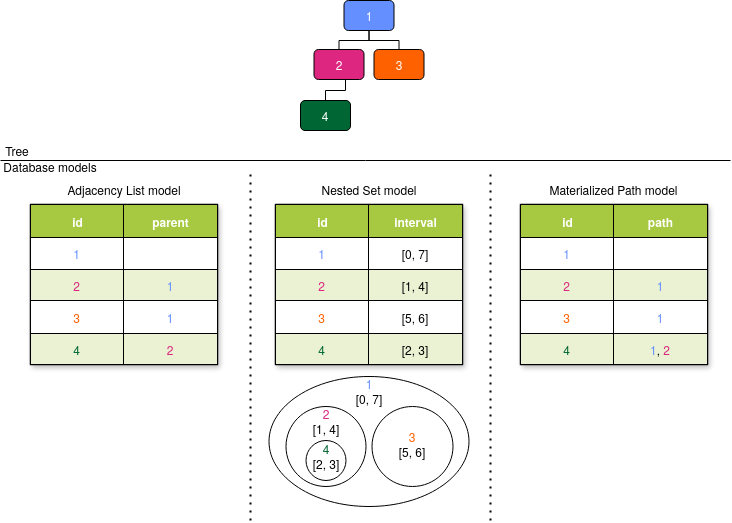

The diagram above was exported from draw.io. Its source (the exported page's mxGraphModel, read from the mxfile embedded in the PNG):
<mxGraphModel dx="1177" dy="837" grid="1" gridSize="10" guides="1" tooltips="1" connect="1" arrows="1" fold="1" page="1" pageScale="1" pageWidth="1100" pageHeight="850" background="none" math="0" shadow="0">
  <root>
    <mxCell id="0" />
    <mxCell id="1" parent="0" />
    <mxCell id="W2tQWDMAVUp-i8lzzay--31" value="" style="childLayout=tableLayout;recursiveResize=0;shadow=1;flipH=0;flipV=1;" parent="1" vertex="1">
      <mxGeometry x="160" y="284" width="187" height="160" as="geometry" />
    </mxCell>
    <mxCell id="W2tQWDMAVUp-i8lzzay--32" style="shape=tableRow;horizontal=0;startSize=0;swimlaneHead=0;swimlaneBody=0;top=0;left=0;bottom=0;right=0;dropTarget=0;collapsible=0;recursiveResize=0;expand=0;fontStyle=0;strokeColor=inherit;fillColor=#ffffff;" parent="W2tQWDMAVUp-i8lzzay--31" vertex="1">
      <mxGeometry width="187" height="33" as="geometry" />
    </mxCell>
    <mxCell id="W2tQWDMAVUp-i8lzzay--33" value="id" style="connectable=0;recursiveResize=0;strokeColor=inherit;fillColor=#A7C942;align=center;fontStyle=1;fontColor=#FFFFFF;html=1;" parent="W2tQWDMAVUp-i8lzzay--32" vertex="1">
      <mxGeometry width="93" height="33" as="geometry">
        <mxRectangle width="93" height="33" as="alternateBounds" />
      </mxGeometry>
    </mxCell>
    <mxCell id="W2tQWDMAVUp-i8lzzay--34" value="parent" style="connectable=0;recursiveResize=0;strokeColor=inherit;fillColor=#A7C942;align=center;fontStyle=1;fontColor=#FFFFFF;html=1;" parent="W2tQWDMAVUp-i8lzzay--32" vertex="1">
      <mxGeometry x="93" width="94" height="33" as="geometry">
        <mxRectangle width="94" height="33" as="alternateBounds" />
      </mxGeometry>
    </mxCell>
    <mxCell id="W2tQWDMAVUp-i8lzzay--36" value="" style="shape=tableRow;horizontal=0;startSize=0;swimlaneHead=0;swimlaneBody=0;top=0;left=0;bottom=0;right=0;dropTarget=0;collapsible=0;recursiveResize=0;expand=0;fontStyle=0;strokeColor=inherit;fillColor=#ffffff;" parent="W2tQWDMAVUp-i8lzzay--31" vertex="1">
      <mxGeometry y="33" width="187" height="32" as="geometry" />
    </mxCell>
    <mxCell id="W2tQWDMAVUp-i8lzzay--37" value="&lt;span style=&quot;color: rgb(100, 143, 255);&quot;&gt;1&lt;/span&gt;" style="connectable=0;recursiveResize=0;strokeColor=inherit;fillColor=inherit;align=center;whiteSpace=wrap;html=1;" parent="W2tQWDMAVUp-i8lzzay--36" vertex="1">
      <mxGeometry width="93" height="32" as="geometry">
        <mxRectangle width="93" height="32" as="alternateBounds" />
      </mxGeometry>
    </mxCell>
    <mxCell id="W2tQWDMAVUp-i8lzzay--38" value="" style="connectable=0;recursiveResize=0;strokeColor=inherit;fillColor=inherit;align=center;whiteSpace=wrap;html=1;" parent="W2tQWDMAVUp-i8lzzay--36" vertex="1">
      <mxGeometry x="93" width="94" height="32" as="geometry">
        <mxRectangle width="94" height="32" as="alternateBounds" />
      </mxGeometry>
    </mxCell>
    <mxCell id="W2tQWDMAVUp-i8lzzay--40" value="" style="shape=tableRow;horizontal=0;startSize=0;swimlaneHead=0;swimlaneBody=0;top=0;left=0;bottom=0;right=0;dropTarget=0;collapsible=0;recursiveResize=0;expand=0;fontStyle=1;strokeColor=inherit;fillColor=#EAF2D3;" parent="W2tQWDMAVUp-i8lzzay--31" vertex="1">
      <mxGeometry y="65" width="187" height="31" as="geometry" />
    </mxCell>
    <mxCell id="W2tQWDMAVUp-i8lzzay--41" value="&lt;span style=&quot;color: rgb(220, 38, 127);&quot;&gt;2&lt;/span&gt;" style="connectable=0;recursiveResize=0;strokeColor=inherit;fillColor=inherit;whiteSpace=wrap;html=1;" parent="W2tQWDMAVUp-i8lzzay--40" vertex="1">
      <mxGeometry width="93" height="31" as="geometry">
        <mxRectangle width="93" height="31" as="alternateBounds" />
      </mxGeometry>
    </mxCell>
    <mxCell id="W2tQWDMAVUp-i8lzzay--42" value="&lt;span style=&quot;color: rgb(100, 143, 255);&quot;&gt;1&lt;/span&gt;" style="connectable=0;recursiveResize=0;strokeColor=inherit;fillColor=inherit;whiteSpace=wrap;html=1;" parent="W2tQWDMAVUp-i8lzzay--40" vertex="1">
      <mxGeometry x="93" width="94" height="31" as="geometry">
        <mxRectangle width="94" height="31" as="alternateBounds" />
      </mxGeometry>
    </mxCell>
    <mxCell id="W2tQWDMAVUp-i8lzzay--44" value="" style="shape=tableRow;horizontal=0;startSize=0;swimlaneHead=0;swimlaneBody=0;top=0;left=0;bottom=0;right=0;dropTarget=0;collapsible=0;recursiveResize=0;expand=0;fontStyle=0;strokeColor=inherit;fillColor=#ffffff;" parent="W2tQWDMAVUp-i8lzzay--31" vertex="1">
      <mxGeometry y="96" width="187" height="33" as="geometry" />
    </mxCell>
    <mxCell id="W2tQWDMAVUp-i8lzzay--45" value="&lt;span style=&quot;color: rgb(254, 97, 0);&quot;&gt;3&lt;/span&gt;" style="connectable=0;recursiveResize=0;strokeColor=inherit;fillColor=inherit;fontStyle=0;align=center;whiteSpace=wrap;html=1;" parent="W2tQWDMAVUp-i8lzzay--44" vertex="1">
      <mxGeometry width="93" height="33" as="geometry">
        <mxRectangle width="93" height="33" as="alternateBounds" />
      </mxGeometry>
    </mxCell>
    <mxCell id="W2tQWDMAVUp-i8lzzay--46" value="&lt;span style=&quot;color: rgb(100, 143, 255);&quot;&gt;1&lt;/span&gt;" style="connectable=0;recursiveResize=0;strokeColor=inherit;fillColor=inherit;fontStyle=0;align=center;whiteSpace=wrap;html=1;" parent="W2tQWDMAVUp-i8lzzay--44" vertex="1">
      <mxGeometry x="93" width="94" height="33" as="geometry">
        <mxRectangle width="94" height="33" as="alternateBounds" />
      </mxGeometry>
    </mxCell>
    <mxCell id="W2tQWDMAVUp-i8lzzay--48" value="" style="shape=tableRow;horizontal=0;startSize=0;swimlaneHead=0;swimlaneBody=0;top=0;left=0;bottom=0;right=0;dropTarget=0;collapsible=0;recursiveResize=0;expand=0;fontStyle=1;strokeColor=inherit;fillColor=#EAF2D3;" parent="W2tQWDMAVUp-i8lzzay--31" vertex="1">
      <mxGeometry y="129" width="187" height="31" as="geometry" />
    </mxCell>
    <mxCell id="W2tQWDMAVUp-i8lzzay--49" value="&lt;span style=&quot;color: rgb(0, 102, 51);&quot;&gt;4&lt;/span&gt;" style="connectable=0;recursiveResize=0;strokeColor=inherit;fillColor=inherit;whiteSpace=wrap;html=1;" parent="W2tQWDMAVUp-i8lzzay--48" vertex="1">
      <mxGeometry width="93" height="31" as="geometry">
        <mxRectangle width="93" height="31" as="alternateBounds" />
      </mxGeometry>
    </mxCell>
    <mxCell id="W2tQWDMAVUp-i8lzzay--50" value="&lt;span style=&quot;color: rgb(220, 38, 127);&quot;&gt;2&lt;/span&gt;" style="connectable=0;recursiveResize=0;strokeColor=inherit;fillColor=inherit;whiteSpace=wrap;html=1;" parent="W2tQWDMAVUp-i8lzzay--48" vertex="1">
      <mxGeometry x="93" width="94" height="31" as="geometry">
        <mxRectangle width="94" height="31" as="alternateBounds" />
      </mxGeometry>
    </mxCell>
    <mxCell id="W2tQWDMAVUp-i8lzzay--54" value="&lt;span style=&quot;color: rgb(255, 255, 255);&quot;&gt;4&lt;/span&gt;" style="rounded=1;whiteSpace=wrap;html=1;fillColor=#006633;" parent="1" vertex="1">
      <mxGeometry x="430" y="180" width="50" height="30" as="geometry" />
    </mxCell>
    <mxCell id="W2tQWDMAVUp-i8lzzay--60" style="edgeStyle=orthogonalEdgeStyle;rounded=0;orthogonalLoop=1;jettySize=auto;html=1;entryX=0.5;entryY=0;entryDx=0;entryDy=0;endArrow=none;startFill=0;" parent="1" source="W2tQWDMAVUp-i8lzzay--55" target="W2tQWDMAVUp-i8lzzay--54" edge="1">
      <mxGeometry relative="1" as="geometry">
        <Array as="points">
          <mxPoint x="475" y="170" />
          <mxPoint x="455" y="170" />
        </Array>
      </mxGeometry>
    </mxCell>
    <mxCell id="W2tQWDMAVUp-i8lzzay--61" value="Assets" style="childLayout=tableLayout;recursiveResize=0;shadow=1;flipH=0;flipV=1;" parent="1" vertex="1">
      <mxGeometry x="650" y="284" width="187" height="160" as="geometry" />
    </mxCell>
    <mxCell id="W2tQWDMAVUp-i8lzzay--62" style="shape=tableRow;horizontal=0;startSize=0;swimlaneHead=0;swimlaneBody=0;top=0;left=0;bottom=0;right=0;dropTarget=0;collapsible=0;recursiveResize=0;expand=0;fontStyle=0;strokeColor=inherit;fillColor=#ffffff;" parent="W2tQWDMAVUp-i8lzzay--61" vertex="1">
      <mxGeometry width="187" height="33" as="geometry" />
    </mxCell>
    <mxCell id="W2tQWDMAVUp-i8lzzay--63" value="id" style="connectable=0;recursiveResize=0;strokeColor=inherit;fillColor=#A7C942;align=center;fontStyle=1;fontColor=#FFFFFF;html=1;" parent="W2tQWDMAVUp-i8lzzay--62" vertex="1">
      <mxGeometry width="93" height="33" as="geometry">
        <mxRectangle width="93" height="33" as="alternateBounds" />
      </mxGeometry>
    </mxCell>
    <mxCell id="W2tQWDMAVUp-i8lzzay--64" value="path" style="connectable=0;recursiveResize=0;strokeColor=inherit;fillColor=#A7C942;align=center;fontStyle=1;fontColor=#FFFFFF;html=1;" parent="W2tQWDMAVUp-i8lzzay--62" vertex="1">
      <mxGeometry x="93" width="94" height="33" as="geometry">
        <mxRectangle width="94" height="33" as="alternateBounds" />
      </mxGeometry>
    </mxCell>
    <mxCell id="W2tQWDMAVUp-i8lzzay--66" value="" style="shape=tableRow;horizontal=0;startSize=0;swimlaneHead=0;swimlaneBody=0;top=0;left=0;bottom=0;right=0;dropTarget=0;collapsible=0;recursiveResize=0;expand=0;fontStyle=0;strokeColor=inherit;fillColor=#ffffff;" parent="W2tQWDMAVUp-i8lzzay--61" vertex="1">
      <mxGeometry y="33" width="187" height="32" as="geometry" />
    </mxCell>
    <mxCell id="W2tQWDMAVUp-i8lzzay--67" value="&lt;span style=&quot;color: rgb(100, 143, 255);&quot;&gt;1&lt;/span&gt;" style="connectable=0;recursiveResize=0;strokeColor=inherit;fillColor=inherit;align=center;whiteSpace=wrap;html=1;" parent="W2tQWDMAVUp-i8lzzay--66" vertex="1">
      <mxGeometry width="93" height="32" as="geometry">
        <mxRectangle width="93" height="32" as="alternateBounds" />
      </mxGeometry>
    </mxCell>
    <mxCell id="W2tQWDMAVUp-i8lzzay--68" value="" style="connectable=0;recursiveResize=0;strokeColor=inherit;fillColor=inherit;align=center;whiteSpace=wrap;html=1;" parent="W2tQWDMAVUp-i8lzzay--66" vertex="1">
      <mxGeometry x="93" width="94" height="32" as="geometry">
        <mxRectangle width="94" height="32" as="alternateBounds" />
      </mxGeometry>
    </mxCell>
    <mxCell id="W2tQWDMAVUp-i8lzzay--70" value="" style="shape=tableRow;horizontal=0;startSize=0;swimlaneHead=0;swimlaneBody=0;top=0;left=0;bottom=0;right=0;dropTarget=0;collapsible=0;recursiveResize=0;expand=0;fontStyle=1;strokeColor=inherit;fillColor=#EAF2D3;" parent="W2tQWDMAVUp-i8lzzay--61" vertex="1">
      <mxGeometry y="65" width="187" height="31" as="geometry" />
    </mxCell>
    <mxCell id="W2tQWDMAVUp-i8lzzay--71" value="&lt;span style=&quot;color: rgb(220, 38, 127);&quot;&gt;2&lt;/span&gt;" style="connectable=0;recursiveResize=0;strokeColor=inherit;fillColor=inherit;whiteSpace=wrap;html=1;" parent="W2tQWDMAVUp-i8lzzay--70" vertex="1">
      <mxGeometry width="93" height="31" as="geometry">
        <mxRectangle width="93" height="31" as="alternateBounds" />
      </mxGeometry>
    </mxCell>
    <mxCell id="W2tQWDMAVUp-i8lzzay--72" value="&lt;span style=&quot;color: rgb(100, 143, 255);&quot;&gt;1&lt;/span&gt;" style="connectable=0;recursiveResize=0;strokeColor=inherit;fillColor=inherit;whiteSpace=wrap;html=1;" parent="W2tQWDMAVUp-i8lzzay--70" vertex="1">
      <mxGeometry x="93" width="94" height="31" as="geometry">
        <mxRectangle width="94" height="31" as="alternateBounds" />
      </mxGeometry>
    </mxCell>
    <mxCell id="W2tQWDMAVUp-i8lzzay--74" value="" style="shape=tableRow;horizontal=0;startSize=0;swimlaneHead=0;swimlaneBody=0;top=0;left=0;bottom=0;right=0;dropTarget=0;collapsible=0;recursiveResize=0;expand=0;fontStyle=0;strokeColor=inherit;fillColor=#ffffff;" parent="W2tQWDMAVUp-i8lzzay--61" vertex="1">
      <mxGeometry y="96" width="187" height="33" as="geometry" />
    </mxCell>
    <mxCell id="W2tQWDMAVUp-i8lzzay--75" value="&lt;span style=&quot;color: rgb(254, 97, 0);&quot;&gt;3&lt;/span&gt;" style="connectable=0;recursiveResize=0;strokeColor=inherit;fillColor=inherit;fontStyle=0;align=center;whiteSpace=wrap;html=1;" parent="W2tQWDMAVUp-i8lzzay--74" vertex="1">
      <mxGeometry width="93" height="33" as="geometry">
        <mxRectangle width="93" height="33" as="alternateBounds" />
      </mxGeometry>
    </mxCell>
    <mxCell id="W2tQWDMAVUp-i8lzzay--76" value="&lt;span style=&quot;color: rgb(100, 143, 255);&quot;&gt;1&lt;/span&gt;" style="connectable=0;recursiveResize=0;strokeColor=inherit;fillColor=inherit;fontStyle=0;align=center;whiteSpace=wrap;html=1;" parent="W2tQWDMAVUp-i8lzzay--74" vertex="1">
      <mxGeometry x="93" width="94" height="33" as="geometry">
        <mxRectangle width="94" height="33" as="alternateBounds" />
      </mxGeometry>
    </mxCell>
    <mxCell id="W2tQWDMAVUp-i8lzzay--78" value="" style="shape=tableRow;horizontal=0;startSize=0;swimlaneHead=0;swimlaneBody=0;top=0;left=0;bottom=0;right=0;dropTarget=0;collapsible=0;recursiveResize=0;expand=0;fontStyle=1;strokeColor=inherit;fillColor=#EAF2D3;" parent="W2tQWDMAVUp-i8lzzay--61" vertex="1">
      <mxGeometry y="129" width="187" height="31" as="geometry" />
    </mxCell>
    <mxCell id="W2tQWDMAVUp-i8lzzay--79" value="&lt;span style=&quot;color: rgb(0, 102, 51);&quot;&gt;4&lt;/span&gt;" style="connectable=0;recursiveResize=0;strokeColor=inherit;fillColor=inherit;whiteSpace=wrap;html=1;" parent="W2tQWDMAVUp-i8lzzay--78" vertex="1">
      <mxGeometry width="93" height="31" as="geometry">
        <mxRectangle width="93" height="31" as="alternateBounds" />
      </mxGeometry>
    </mxCell>
    <mxCell id="W2tQWDMAVUp-i8lzzay--80" value="&lt;span style=&quot;color: rgb(100, 143, 255);&quot;&gt;1&lt;/span&gt;,&lt;span style=&quot;color: rgb(102, 51, 0);&quot;&gt; &lt;/span&gt;&lt;span style=&quot;color: rgb(220, 38, 127);&quot;&gt;2&lt;/span&gt;" style="connectable=0;recursiveResize=0;strokeColor=inherit;fillColor=inherit;whiteSpace=wrap;html=1;" parent="W2tQWDMAVUp-i8lzzay--78" vertex="1">
      <mxGeometry x="93" width="94" height="31" as="geometry">
        <mxRectangle width="94" height="31" as="alternateBounds" />
      </mxGeometry>
    </mxCell>
    <mxCell id="W2tQWDMAVUp-i8lzzay--112" value="Assets" style="childLayout=tableLayout;recursiveResize=0;shadow=1;flipH=0;flipV=1;" parent="1" vertex="1">
      <mxGeometry x="405" y="284" width="187" height="160" as="geometry" />
    </mxCell>
    <mxCell id="W2tQWDMAVUp-i8lzzay--113" style="shape=tableRow;horizontal=0;startSize=0;swimlaneHead=0;swimlaneBody=0;top=0;left=0;bottom=0;right=0;dropTarget=0;collapsible=0;recursiveResize=0;expand=0;fontStyle=0;strokeColor=inherit;fillColor=#ffffff;" parent="W2tQWDMAVUp-i8lzzay--112" vertex="1">
      <mxGeometry width="187" height="33" as="geometry" />
    </mxCell>
    <mxCell id="W2tQWDMAVUp-i8lzzay--114" value="id" style="connectable=0;recursiveResize=0;strokeColor=inherit;fillColor=#A7C942;align=center;fontStyle=1;fontColor=#FFFFFF;html=1;" parent="W2tQWDMAVUp-i8lzzay--113" vertex="1">
      <mxGeometry width="93" height="33" as="geometry">
        <mxRectangle width="93" height="33" as="alternateBounds" />
      </mxGeometry>
    </mxCell>
    <mxCell id="W2tQWDMAVUp-i8lzzay--115" value="interval" style="connectable=0;recursiveResize=0;strokeColor=inherit;fillColor=#A7C942;align=center;fontStyle=1;fontColor=#FFFFFF;html=1;" parent="W2tQWDMAVUp-i8lzzay--113" vertex="1">
      <mxGeometry x="93" width="94" height="33" as="geometry">
        <mxRectangle width="94" height="33" as="alternateBounds" />
      </mxGeometry>
    </mxCell>
    <mxCell id="W2tQWDMAVUp-i8lzzay--116" value="" style="shape=tableRow;horizontal=0;startSize=0;swimlaneHead=0;swimlaneBody=0;top=0;left=0;bottom=0;right=0;dropTarget=0;collapsible=0;recursiveResize=0;expand=0;fontStyle=0;strokeColor=inherit;fillColor=#ffffff;" parent="W2tQWDMAVUp-i8lzzay--112" vertex="1">
      <mxGeometry y="33" width="187" height="32" as="geometry" />
    </mxCell>
    <mxCell id="W2tQWDMAVUp-i8lzzay--117" value="&lt;span style=&quot;color: rgb(100, 143, 255);&quot;&gt;1&lt;/span&gt;" style="connectable=0;recursiveResize=0;strokeColor=inherit;fillColor=inherit;align=center;whiteSpace=wrap;html=1;" parent="W2tQWDMAVUp-i8lzzay--116" vertex="1">
      <mxGeometry width="93" height="32" as="geometry">
        <mxRectangle width="93" height="32" as="alternateBounds" />
      </mxGeometry>
    </mxCell>
    <mxCell id="W2tQWDMAVUp-i8lzzay--118" value="[0, 7]" style="connectable=0;recursiveResize=0;strokeColor=inherit;fillColor=inherit;align=center;whiteSpace=wrap;html=1;" parent="W2tQWDMAVUp-i8lzzay--116" vertex="1">
      <mxGeometry x="93" width="94" height="32" as="geometry">
        <mxRectangle width="94" height="32" as="alternateBounds" />
      </mxGeometry>
    </mxCell>
    <mxCell id="W2tQWDMAVUp-i8lzzay--119" value="" style="shape=tableRow;horizontal=0;startSize=0;swimlaneHead=0;swimlaneBody=0;top=0;left=0;bottom=0;right=0;dropTarget=0;collapsible=0;recursiveResize=0;expand=0;fontStyle=1;strokeColor=inherit;fillColor=#EAF2D3;" parent="W2tQWDMAVUp-i8lzzay--112" vertex="1">
      <mxGeometry y="65" width="187" height="31" as="geometry" />
    </mxCell>
    <mxCell id="W2tQWDMAVUp-i8lzzay--120" value="&lt;span style=&quot;color: rgb(220, 38, 127);&quot;&gt;2&lt;/span&gt;" style="connectable=0;recursiveResize=0;strokeColor=inherit;fillColor=inherit;whiteSpace=wrap;html=1;" parent="W2tQWDMAVUp-i8lzzay--119" vertex="1">
      <mxGeometry width="93" height="31" as="geometry">
        <mxRectangle width="93" height="31" as="alternateBounds" />
      </mxGeometry>
    </mxCell>
    <mxCell id="W2tQWDMAVUp-i8lzzay--121" value="[1, 4]" style="connectable=0;recursiveResize=0;strokeColor=inherit;fillColor=inherit;whiteSpace=wrap;html=1;" parent="W2tQWDMAVUp-i8lzzay--119" vertex="1">
      <mxGeometry x="93" width="94" height="31" as="geometry">
        <mxRectangle width="94" height="31" as="alternateBounds" />
      </mxGeometry>
    </mxCell>
    <mxCell id="W2tQWDMAVUp-i8lzzay--122" value="" style="shape=tableRow;horizontal=0;startSize=0;swimlaneHead=0;swimlaneBody=0;top=0;left=0;bottom=0;right=0;dropTarget=0;collapsible=0;recursiveResize=0;expand=0;fontStyle=0;strokeColor=inherit;fillColor=#ffffff;" parent="W2tQWDMAVUp-i8lzzay--112" vertex="1">
      <mxGeometry y="96" width="187" height="33" as="geometry" />
    </mxCell>
    <mxCell id="W2tQWDMAVUp-i8lzzay--123" value="&lt;span style=&quot;color: rgb(254, 97, 0);&quot;&gt;3&lt;/span&gt;" style="connectable=0;recursiveResize=0;strokeColor=inherit;fillColor=inherit;fontStyle=0;align=center;whiteSpace=wrap;html=1;" parent="W2tQWDMAVUp-i8lzzay--122" vertex="1">
      <mxGeometry width="93" height="33" as="geometry">
        <mxRectangle width="93" height="33" as="alternateBounds" />
      </mxGeometry>
    </mxCell>
    <mxCell id="W2tQWDMAVUp-i8lzzay--124" value="[5, 6]" style="connectable=0;recursiveResize=0;strokeColor=inherit;fillColor=inherit;fontStyle=0;align=center;whiteSpace=wrap;html=1;" parent="W2tQWDMAVUp-i8lzzay--122" vertex="1">
      <mxGeometry x="93" width="94" height="33" as="geometry">
        <mxRectangle width="94" height="33" as="alternateBounds" />
      </mxGeometry>
    </mxCell>
    <mxCell id="W2tQWDMAVUp-i8lzzay--125" value="" style="shape=tableRow;horizontal=0;startSize=0;swimlaneHead=0;swimlaneBody=0;top=0;left=0;bottom=0;right=0;dropTarget=0;collapsible=0;recursiveResize=0;expand=0;fontStyle=1;strokeColor=inherit;fillColor=#EAF2D3;" parent="W2tQWDMAVUp-i8lzzay--112" vertex="1">
      <mxGeometry y="129" width="187" height="31" as="geometry" />
    </mxCell>
    <mxCell id="W2tQWDMAVUp-i8lzzay--126" value="&lt;span style=&quot;color: rgb(0, 102, 51);&quot;&gt;4&lt;/span&gt;" style="connectable=0;recursiveResize=0;strokeColor=inherit;fillColor=inherit;whiteSpace=wrap;html=1;" parent="W2tQWDMAVUp-i8lzzay--125" vertex="1">
      <mxGeometry width="93" height="31" as="geometry">
        <mxRectangle width="93" height="31" as="alternateBounds" />
      </mxGeometry>
    </mxCell>
    <mxCell id="W2tQWDMAVUp-i8lzzay--127" value="[2, 3]" style="connectable=0;recursiveResize=0;strokeColor=inherit;fillColor=inherit;whiteSpace=wrap;html=1;" parent="W2tQWDMAVUp-i8lzzay--125" vertex="1">
      <mxGeometry x="93" width="94" height="31" as="geometry">
        <mxRectangle width="94" height="31" as="alternateBounds" />
      </mxGeometry>
    </mxCell>
    <mxCell id="kd_3mpC2VUnxajlP02og-18" value="Adjacency List model" style="text;html=1;align=center;verticalAlign=middle;whiteSpace=wrap;rounded=0;" parent="1" vertex="1">
      <mxGeometry x="183.5" y="259" width="140" height="20" as="geometry" />
    </mxCell>
    <mxCell id="kd_3mpC2VUnxajlP02og-19" value="Nested Set model" style="text;html=1;align=center;verticalAlign=middle;whiteSpace=wrap;rounded=0;" parent="1" vertex="1">
      <mxGeometry x="443.5" y="264" width="110" height="10" as="geometry" />
    </mxCell>
    <mxCell id="kd_3mpC2VUnxajlP02og-20" value="Materialized Path model" style="text;html=1;align=center;verticalAlign=middle;whiteSpace=wrap;rounded=0;" parent="1" vertex="1">
      <mxGeometry x="675.25" y="264" width="136.5" height="10" as="geometry" />
    </mxCell>
    <mxCell id="kd_3mpC2VUnxajlP02og-26" value="" style="endArrow=none;html=1;rounded=0;" parent="1" edge="1">
      <mxGeometry width="50" height="50" relative="1" as="geometry">
        <mxPoint x="130" y="240" as="sourcePoint" />
        <mxPoint x="860" y="240" as="targetPoint" />
      </mxGeometry>
    </mxCell>
    <mxCell id="kd_3mpC2VUnxajlP02og-27" value="" style="endArrow=none;dashed=1;html=1;dashPattern=1 3;strokeWidth=2;rounded=0;" parent="1" edge="1">
      <mxGeometry width="50" height="50" relative="1" as="geometry">
        <mxPoint x="380" y="600" as="sourcePoint" />
        <mxPoint x="380" y="250" as="targetPoint" />
      </mxGeometry>
    </mxCell>
    <mxCell id="kd_3mpC2VUnxajlP02og-29" value="" style="endArrow=none;dashed=1;html=1;dashPattern=1 3;strokeWidth=2;rounded=0;" parent="1" edge="1">
      <mxGeometry width="50" height="50" relative="1" as="geometry">
        <mxPoint x="620" y="600" as="sourcePoint" />
        <mxPoint x="620" y="250" as="targetPoint" />
      </mxGeometry>
    </mxCell>
    <mxCell id="kd_3mpC2VUnxajlP02og-30" value="" style="group" parent="1" connectable="0" vertex="1">
      <mxGeometry x="398.5" y="456" width="200" height="130" as="geometry" />
    </mxCell>
    <mxCell id="W2tQWDMAVUp-i8lzzay--131" value="" style="ellipse;whiteSpace=wrap;html=1;" parent="kd_3mpC2VUnxajlP02og-30" vertex="1">
      <mxGeometry width="200" height="130" as="geometry" />
    </mxCell>
    <mxCell id="W2tQWDMAVUp-i8lzzay--151" value="" style="ellipse;whiteSpace=wrap;html=1;" parent="kd_3mpC2VUnxajlP02og-30" vertex="1">
      <mxGeometry x="17" y="30" width="80" height="80" as="geometry" />
    </mxCell>
    <mxCell id="W2tQWDMAVUp-i8lzzay--154" value="" style="ellipse;whiteSpace=wrap;html=1;" parent="kd_3mpC2VUnxajlP02og-30" vertex="1">
      <mxGeometry x="37" y="64" width="40" height="40" as="geometry" />
    </mxCell>
    <mxCell id="kd_3mpC2VUnxajlP02og-1" value="&lt;span style=&quot;color: rgb(100, 143, 255);&quot;&gt;1&lt;/span&gt;&lt;br&gt;[0, 7]" style="text;html=1;align=center;verticalAlign=middle;whiteSpace=wrap;rounded=0;" parent="kd_3mpC2VUnxajlP02og-30" vertex="1">
      <mxGeometry x="70" width="60" height="30" as="geometry" />
    </mxCell>
    <mxCell id="kd_3mpC2VUnxajlP02og-2" value="&lt;span style=&quot;color: rgb(220, 38, 127);&quot;&gt;2&lt;/span&gt;&lt;br&gt;[1, 4]" style="text;html=1;align=center;verticalAlign=middle;whiteSpace=wrap;rounded=0;" parent="kd_3mpC2VUnxajlP02og-30" vertex="1">
      <mxGeometry x="27" y="30" width="60" height="30" as="geometry" />
    </mxCell>
    <mxCell id="kd_3mpC2VUnxajlP02og-5" value="&lt;div&gt;&lt;span style=&quot;color: rgb(0, 102, 51);&quot;&gt;4&lt;br&gt;&lt;/span&gt;[2, 3]&lt;/div&gt;" style="text;html=1;align=center;verticalAlign=middle;whiteSpace=wrap;rounded=0;" parent="kd_3mpC2VUnxajlP02og-30" vertex="1">
      <mxGeometry x="27" y="65" width="60" height="30" as="geometry" />
    </mxCell>
    <mxCell id="kd_3mpC2VUnxajlP02og-13" value="" style="group" parent="kd_3mpC2VUnxajlP02og-30" connectable="0" vertex="1">
      <mxGeometry x="103" y="30" width="81" height="80" as="geometry" />
    </mxCell>
    <mxCell id="W2tQWDMAVUp-i8lzzay--153" value="" style="ellipse;whiteSpace=wrap;html=1;" parent="kd_3mpC2VUnxajlP02og-13" vertex="1">
      <mxGeometry width="81" height="80" as="geometry" />
    </mxCell>
    <mxCell id="kd_3mpC2VUnxajlP02og-12" value="&lt;span style=&quot;color: rgb(254, 97, 0);&quot;&gt;3&lt;/span&gt;&lt;br&gt;[5, 6]" style="text;html=1;align=center;verticalAlign=middle;whiteSpace=wrap;rounded=0;" parent="kd_3mpC2VUnxajlP02og-13" vertex="1">
      <mxGeometry x="10.5" y="23" width="60" height="30" as="geometry" />
    </mxCell>
    <mxCell id="kd_3mpC2VUnxajlP02og-31" value="Tree" style="text;html=1;align=center;verticalAlign=middle;whiteSpace=wrap;rounded=0;" parent="1" vertex="1">
      <mxGeometry x="130" y="215" width="33.5" height="30" as="geometry" />
    </mxCell>
    <mxCell id="kd_3mpC2VUnxajlP02og-32" value="Database models" style="text;html=1;align=center;verticalAlign=middle;whiteSpace=wrap;rounded=0;" parent="1" vertex="1">
      <mxGeometry x="130" y="231" width="100" height="30" as="geometry" />
    </mxCell>
    <mxCell id="kd_3mpC2VUnxajlP02og-34" value="" style="group" parent="1" connectable="0" vertex="1">
      <mxGeometry x="443.5" y="80" width="110" height="79" as="geometry" />
    </mxCell>
    <mxCell id="W2tQWDMAVUp-i8lzzay--52" value="&lt;span style=&quot;color: rgb(255, 255, 255);&quot;&gt;3&lt;/span&gt;" style="rounded=1;whiteSpace=wrap;html=1;fillColor=#FE6100;" parent="kd_3mpC2VUnxajlP02og-34" vertex="1">
      <mxGeometry x="60" y="49" width="50" height="30" as="geometry" />
    </mxCell>
    <mxCell id="W2tQWDMAVUp-i8lzzay--58" style="edgeStyle=orthogonalEdgeStyle;rounded=0;orthogonalLoop=1;jettySize=auto;html=1;entryX=0.5;entryY=0;entryDx=0;entryDy=0;endArrow=none;startFill=0;" parent="kd_3mpC2VUnxajlP02og-34" source="W2tQWDMAVUp-i8lzzay--53" target="W2tQWDMAVUp-i8lzzay--55" edge="1">
      <mxGeometry relative="1" as="geometry">
        <Array as="points">
          <mxPoint x="55" y="40" />
          <mxPoint x="25" y="40" />
        </Array>
      </mxGeometry>
    </mxCell>
    <mxCell id="W2tQWDMAVUp-i8lzzay--59" style="edgeStyle=orthogonalEdgeStyle;rounded=0;orthogonalLoop=1;jettySize=auto;html=1;entryX=0.5;entryY=0;entryDx=0;entryDy=0;endArrow=none;startFill=0;" parent="kd_3mpC2VUnxajlP02og-34" source="W2tQWDMAVUp-i8lzzay--53" target="W2tQWDMAVUp-i8lzzay--52" edge="1">
      <mxGeometry relative="1" as="geometry">
        <Array as="points">
          <mxPoint x="55" y="40" />
          <mxPoint x="85" y="40" />
        </Array>
      </mxGeometry>
    </mxCell>
    <mxCell id="W2tQWDMAVUp-i8lzzay--53" value="&lt;span style=&quot;color: rgb(255, 255, 255);&quot;&gt;1&lt;/span&gt;" style="rounded=1;whiteSpace=wrap;html=1;fillColor=#648FFF;" parent="kd_3mpC2VUnxajlP02og-34" vertex="1">
      <mxGeometry x="30" width="50" height="30" as="geometry" />
    </mxCell>
    <mxCell id="W2tQWDMAVUp-i8lzzay--55" value="&lt;span style=&quot;color: rgb(255, 255, 255);&quot;&gt;2&lt;/span&gt;" style="rounded=1;whiteSpace=wrap;html=1;fillColor=#DC267F;" parent="kd_3mpC2VUnxajlP02og-34" vertex="1">
      <mxGeometry y="49" width="50" height="30" as="geometry" />
    </mxCell>
  </root>
</mxGraphModel>